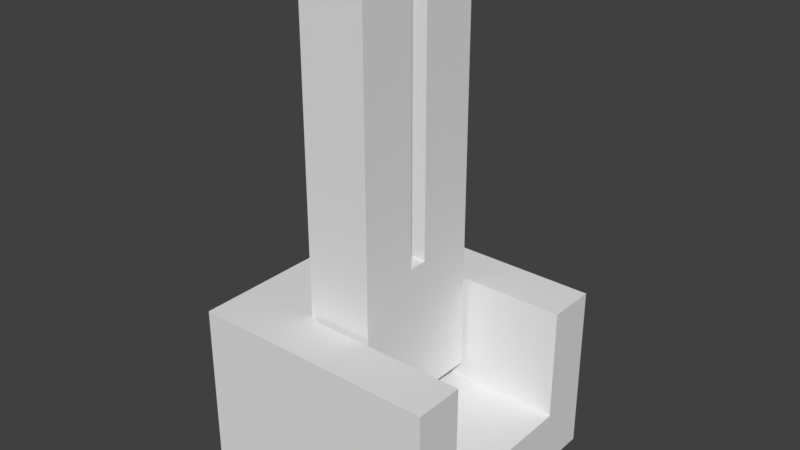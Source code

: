 # Source: Turret.blend  (saved by Blender 2.79.0; exported with 4.5.12 LTS)
import bpy
from mathutils import Matrix  # noqa: F401  (used for matrix-valued properties, if any)

bpy.ops.wm.read_factory_settings(use_empty=True)
scene = bpy.context.scene
scene.name = 'Scene'

# ---- collections
col_collection_1 = bpy.data.collections.new('Collection 1'); scene.collection.children.link(col_collection_1)

# ---- world
world_world = bpy.data.worlds.new('World'); scene.world = world_world
world_world.color = (0.05088, 0.05088, 0.05088)
world_world.use_sun_shadow = False
world_world.sun_shadow_jitter_overblur = 0.0
world_world.cycles.sampling_method = 'MANUAL'

# ---- meshes
me_cube_001 = bpy.data.meshes.new('Cube.001')
me_cube_001.from_pydata([(6.503, 5.845, 8.0), (6.503, 5.845, 3.406e-07), (6.503, -5.845, 8.0), (6.503, -5.845, 3.406e-07), (-5.187, 5.845, 8.0), (-5.187, 5.845, 3.406e-07), (-5.187, -5.845, 8.0), (-5.187, -5.845, 3.406e-07), (6.503, -3.507, 8.0), (6.503, -3.507, 3.406e-07), (-5.187, -3.507, 8.0), (-5.187, -3.507, 3.406e-07), (6.503, 3.507, 8.0), (-5.187, 3.507, 3.406e-07), (6.503, 3.507, 3.406e-07), (-5.187, 3.507, 8.0), (-1.316, -5.845, 8.0), (-1.316, -5.845, -2.384e-06), (-1.316, 5.845, 8.0), (-1.316, 5.845, -2.384e-06), (-1.316, -3.507, -2.384e-06), (-1.316, -3.507, 8.0), (-1.316, 3.507, -2.384e-06), (-1.316, 3.507, 8.0), (-1.316, -3.507, 2.663), (6.503, -3.507, 2.663), (6.503, 3.507, 2.663), (-1.316, 3.507, 2.663), (6.503, 5.845, 2.664), (6.503, -5.845, 2.664), (-5.187, -5.845, 2.664), (-5.187, 5.845, 2.664), (-5.187, -3.507, 2.664), (-5.187, 3.507, 2.664), (-1.316, 5.845, 2.664), (-1.316, -5.845, 2.664)], [], [(25, 29, 3, 9), (35, 30, 7, 17), (33, 31, 5, 13), (34, 28, 1, 19), (23, 18, 4, 15), (22, 19, 1, 14), (17, 20, 9, 3), (16, 21, 10, 6), (30, 32, 11, 7), (2, 16, 35, 29), (28, 26, 14, 1), (20, 22, 14, 9), (21, 23, 15, 10), (32, 33, 13, 11), (4, 18, 34, 31), (11, 13, 22, 20), (2, 8, 21, 16), (7, 11, 20, 17), (13, 5, 19, 22), (12, 0, 18, 23), (31, 34, 19, 5), (29, 35, 17, 3), (25, 26, 27, 24), (21, 24, 27, 23), (8, 25, 24, 21), (23, 27, 26, 12), (10, 15, 33, 32), (0, 12, 26, 28), (6, 10, 32, 30), (18, 0, 28, 34), (15, 4, 31, 33), (16, 6, 30, 35), (8, 2, 29, 25), (14, 26, 25, 9)])
me_cube_001.use_remesh_preserve_volume = False
me_cube_001.use_remesh_preserve_attributes = False
me_cube_001.use_mirror_vertex_groups = False
me_cube_001.update()
me_cube = bpy.data.meshes.new('Cube')
me_cube.from_pydata([(1.658, 3.263, 4.592), (-1.515, 3.263, 4.586), (1.658, -3.263, 4.592), (-1.515, -3.263, 4.586), (1.669, 3.263, -2.012), (-1.503, 3.263, -2.017), (1.669, -3.263, -2.012), (-1.503, -3.263, -2.017), (1.658, -0.4811, 4.592), (-1.515, -0.4811, 4.586), (1.669, -0.4811, -2.012), (-1.503, -0.4811, -2.017), (1.658, 0.4389, 4.592), (-1.503, 0.4389, -2.017), (-1.515, 0.4389, 4.586), (1.669, 0.4389, -2.012), (1.634, 0.4389, 17.98), (1.634, 3.263, 17.98), (-1.538, 3.263, 17.98), (-1.538, -0.4811, 17.98), (-1.538, -3.263, 17.98), (1.634, -3.263, 17.98), (1.634, -0.4811, 17.98), (-1.538, 0.4389, 17.98)], [], [(2, 8, 22, 21), (2, 3, 7, 6), (15, 13, 5, 4), (4, 5, 1, 0), (12, 15, 4, 0), (13, 14, 1, 5), (7, 3, 9, 11), (2, 6, 10, 8), (6, 7, 11, 10), (12, 14, 9, 8), (3, 2, 21, 20), (11, 9, 14, 13), (8, 10, 15, 12), (10, 11, 13, 15), (22, 19, 20, 21), (17, 18, 23, 16), (0, 1, 18, 17), (8, 9, 19, 22), (14, 12, 16, 23), (9, 3, 20, 19), (1, 14, 23, 18), (12, 0, 17, 16)])
me_cube.use_remesh_preserve_volume = False
me_cube.use_remesh_preserve_attributes = False
me_cube.use_mirror_vertex_groups = False
me_cube.update()
arm_armature = bpy.data.armatures.new('Armature')  # bones are not reproduced

# ---- objects
ob_armature = bpy.data.objects.new('Armature', arm_armature)
ob_turret = bpy.data.objects.new('Turret_', me_cube_001)
ob_barrel = bpy.data.objects.new('Barrel_', me_cube)

# ---- transforms, parenting, visibility, modifiers, constraints
ob_armature.location = (0.0, 0.0, 0.0)
ob_armature.lineart.crease_threshold = 0.0
ob_turret.parent = ob_armature
ob_turret.location = (0.0, 0.0, 0.0)
ob_turret.lineart.crease_threshold = 0.0
_vg = ob_turret.vertex_groups.new(name='Turret')
for _i, _w in zip([0, 1, 2, 3, 4, 5, 6, 7, 8, 9, 10, 11, 12, 13, 14, 15, 16, 17, 18, 19, 20, 21, 22, 23, 24, 25, 26, 27, 28, 29, 30, 31, 32, 33, 34, 35], [0.9774, 1.0, 0.9998, 0.9624, 0.9764, 0.9946, 0.9999, 0.9996, 1.0, 0.9906, 0.9986, 1.0, 0.9936, 1.0, 1.0, 0.9787, 1.0, 0.9999, 1.0, 1.0, 1.0, 1.0, 1.0, 1.0, 1.0, 1.0, 1.0, 1.0, 0.9941, 0.9999, 0.9931, 0.9999, 1.0, 0.9999, 1.0, 1.0]): _vg.add([_i], _w, 'REPLACE')
_vg = ob_turret.vertex_groups.new(name='Barrel')
for _i, _w in zip([0, 1, 2, 3, 4, 5, 6, 7, 8, 9, 10, 11, 12, 13, 14, 15, 16, 17, 18, 19, 20, 21, 22, 23, 24, 25, 26, 27, 28, 29, 30, 31, 32, 33, 34, 35], [1.113e-10, 3.166e-05, 3.51e-13, 1.049e-17, 5.59e-06, 3.081e-05, 0.0006117, 1.398e-10, 3.063e-14, 4.789e-17, 3.294e-06, 3.616e-15, 1.929e-28, 6.152e-09, 9.323e-11, 1.087e-08, 5.487e-09, 8.996e-15, 6.563e-09, 0.0003423, 4.041e-23, 3.912e-17, 3.777e-12, 1.237e-21, 1.629e-36, 1.197e-41, 7.254e-17, 0.0, 6.062e-10, 1.652e-29, 9.764e-11, 4.443e-28, 3.784e-25, 6.956e-41, 0.0, 2.42e-17]): _vg.add([_i], _w, 'REPLACE')
_m = ob_turret.modifiers.new('Armature', 'ARMATURE')
_m.object = ob_armature
ob_barrel.parent = ob_armature
ob_barrel.location = (-7.451e-09, 2.328e-10, 5.6)
ob_barrel.lineart.crease_threshold = 0.0
_vg = ob_barrel.vertex_groups.new(name='Turret')
for _i, _w in zip([0, 1, 2, 3, 4, 5, 6, 7, 8, 9, 10, 11, 12, 13, 14, 15, 16, 18], [0.003776, 0.0, 0.0, 3.387e-12, 1.659e-05, 2.075e-14, 2.871e-12, 7.511e-15, 0.0, 0.0, 8.624e-09, 7.021e-19, 0.0, 6.501e-14, 0.0, 1.475e-08, 0.0, 0.0]): _vg.add([_i], _w, 'REPLACE')
_vg = ob_barrel.vertex_groups.new(name='Barrel')
for _i, _w in zip([0, 1, 2, 3, 4, 5, 6, 7, 8, 9, 10, 11, 12, 13, 14, 15, 16, 17, 18, 19, 20, 21, 22, 23], [1.0, 1.0, 0.9998, 1.0, 1.0, 1.0, 1.0, 1.0, 1.0, 1.0, 1.0, 1.0, 1.0, 1.0, 1.0, 1.0, 0.9998, 0.9992, 1.0, 0.9998, 0.9992, 0.9994, 0.9998, 0.9999]): _vg.add([_i], _w, 'REPLACE')
_m = ob_barrel.modifiers.new('Armature', 'ARMATURE')
_m.object = ob_armature

# ---- collection membership
col_collection_1.objects.link(ob_armature)
col_collection_1.objects.link(ob_turret)
col_collection_1.objects.link(ob_barrel)

# ---- scene / render settings (as saved in the file)
scene.frame_start = 2; scene.frame_end = 250; scene.frame_set(2)
scene.render.engine = 'BLENDER_EEVEE_NEXT'
scene.render.resolution_percentage = 50
scene.render.dither_intensity = 0.0
scene.cycles.use_denoising = False
scene.cycles.samples = 128
scene.cycles.sampling_pattern = 'TABULATED_SOBOL'
scene.cycles.use_adaptive_sampling = False
scene.cycles.use_light_tree = False
scene.cycles.blur_glossy = 0.0
scene.cycles.sample_clamp_indirect = 0.0
scene.view_settings.view_transform = 'Standard'
bpy.context.view_layer.update()

# ---- added for rendering (the .blend has no active camera and no usable light): camera, sun
cam_auto = bpy.data.cameras.new('AutoCamera')
cam_auto.lens = 50.0
cam_auto.sensor_width = 36.0
cam_auto.clip_end = 1000.0
ob_auto_camera = bpy.data.objects.new('AutoCamera', cam_auto)
scene.collection.objects.link(ob_auto_camera)
ob_auto_camera.location = (27.3046, -31.9761, 33.1089)
ob_auto_camera.rotation_euler = (1.09748, -7.21219e-08, 0.694738)
scene.camera = ob_auto_camera
light_auto_sun = bpy.data.lights.new('AutoSun', 'SUN')
light_auto_sun.energy = 3.0
light_auto_sun.angle = 0.0523599
ob_auto_sun = bpy.data.objects.new('AutoSun', light_auto_sun)
scene.collection.objects.link(ob_auto_sun)
ob_auto_sun.rotation_euler = (0.872665, 0.174533, 0.523599)
bpy.context.view_layer.update()
